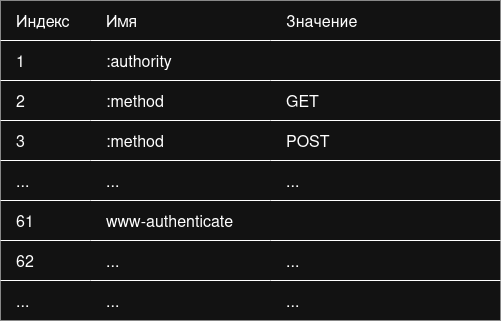

The diagram above was exported from draw.io. Its source (the exported page's mxGraphModel, read from the mxfile embedded in the PNG):
<mxGraphModel dx="1428" dy="827" grid="1" gridSize="10" guides="1" tooltips="1" connect="1" arrows="1" fold="1" page="1" pageScale="1" pageWidth="827" pageHeight="1169" math="0" shadow="0">
  <root>
    <mxCell id="0" />
    <mxCell id="1" parent="0" />
    <mxCell id="Jtr-TYCaFsbDdbodPlZd-21" value="" style="shape=table;startSize=0;container=1;collapsible=0;childLayout=tableLayout;fontSize=16;rowLines=1;columnLines=0;swimlaneHead=0;swimlaneBody=0;horizontal=1;top=0;bottom=0;left=0;right=0;align=left;" vertex="1" parent="1">
      <mxGeometry x="190" y="240" width="500" height="320" as="geometry" />
    </mxCell>
    <mxCell id="Jtr-TYCaFsbDdbodPlZd-22" value="" style="shape=tableRow;horizontal=0;startSize=0;swimlaneHead=0;swimlaneBody=0;strokeColor=inherit;top=0;left=0;bottom=0;right=0;collapsible=0;dropTarget=0;fillColor=none;points=[[0,0.5],[1,0.5]];portConstraint=eastwest;fontSize=16;" vertex="1" parent="Jtr-TYCaFsbDdbodPlZd-21">
      <mxGeometry width="500" height="40" as="geometry" />
    </mxCell>
    <mxCell id="Jtr-TYCaFsbDdbodPlZd-23" value="Индекс" style="shape=partialRectangle;html=1;whiteSpace=wrap;connectable=0;strokeColor=inherit;overflow=hidden;fillColor=none;top=0;left=0;bottom=0;right=0;pointerEvents=1;fontSize=16;align=left;spacingLeft=14;" vertex="1" parent="Jtr-TYCaFsbDdbodPlZd-22">
      <mxGeometry width="90" height="40" as="geometry">
        <mxRectangle width="90" height="40" as="alternateBounds" />
      </mxGeometry>
    </mxCell>
    <mxCell id="Jtr-TYCaFsbDdbodPlZd-24" value="Имя" style="shape=partialRectangle;html=1;whiteSpace=wrap;connectable=0;strokeColor=inherit;overflow=hidden;fillColor=none;top=0;left=0;bottom=0;right=0;pointerEvents=1;fontSize=16;align=left;spacingLeft=14;" vertex="1" parent="Jtr-TYCaFsbDdbodPlZd-22">
      <mxGeometry x="90" width="180" height="40" as="geometry">
        <mxRectangle width="180" height="40" as="alternateBounds" />
      </mxGeometry>
    </mxCell>
    <mxCell id="Jtr-TYCaFsbDdbodPlZd-25" value="Значение" style="shape=partialRectangle;html=1;whiteSpace=wrap;connectable=0;strokeColor=inherit;overflow=hidden;fillColor=none;top=0;left=0;bottom=0;right=0;pointerEvents=1;fontSize=16;align=left;spacingLeft=14;" vertex="1" parent="Jtr-TYCaFsbDdbodPlZd-22">
      <mxGeometry x="270" width="230" height="40" as="geometry">
        <mxRectangle width="230" height="40" as="alternateBounds" />
      </mxGeometry>
    </mxCell>
    <mxCell id="Jtr-TYCaFsbDdbodPlZd-42" value="" style="shape=tableRow;horizontal=0;startSize=0;swimlaneHead=0;swimlaneBody=0;strokeColor=inherit;top=0;left=0;bottom=0;right=0;collapsible=0;dropTarget=0;fillColor=none;points=[[0,0.5],[1,0.5]];portConstraint=eastwest;fontSize=16;" vertex="1" parent="Jtr-TYCaFsbDdbodPlZd-21">
      <mxGeometry y="40" width="500" height="40" as="geometry" />
    </mxCell>
    <mxCell id="Jtr-TYCaFsbDdbodPlZd-43" value="1" style="shape=partialRectangle;html=1;whiteSpace=wrap;connectable=0;strokeColor=inherit;overflow=hidden;fillColor=none;top=0;left=0;bottom=0;right=0;pointerEvents=1;fontSize=16;align=left;spacingLeft=14;" vertex="1" parent="Jtr-TYCaFsbDdbodPlZd-42">
      <mxGeometry width="90" height="40" as="geometry">
        <mxRectangle width="90" height="40" as="alternateBounds" />
      </mxGeometry>
    </mxCell>
    <mxCell id="Jtr-TYCaFsbDdbodPlZd-44" value=":authority" style="shape=partialRectangle;html=1;whiteSpace=wrap;connectable=0;strokeColor=inherit;overflow=hidden;fillColor=none;top=0;left=0;bottom=0;right=0;pointerEvents=1;fontSize=16;align=left;spacingLeft=14;" vertex="1" parent="Jtr-TYCaFsbDdbodPlZd-42">
      <mxGeometry x="90" width="180" height="40" as="geometry">
        <mxRectangle width="180" height="40" as="alternateBounds" />
      </mxGeometry>
    </mxCell>
    <mxCell id="Jtr-TYCaFsbDdbodPlZd-45" value="" style="shape=partialRectangle;html=1;whiteSpace=wrap;connectable=0;strokeColor=inherit;overflow=hidden;fillColor=none;top=0;left=0;bottom=0;right=0;pointerEvents=1;fontSize=16;align=left;spacingLeft=14;" vertex="1" parent="Jtr-TYCaFsbDdbodPlZd-42">
      <mxGeometry x="270" width="230" height="40" as="geometry">
        <mxRectangle width="230" height="40" as="alternateBounds" />
      </mxGeometry>
    </mxCell>
    <mxCell id="Jtr-TYCaFsbDdbodPlZd-46" value="" style="shape=tableRow;horizontal=0;startSize=0;swimlaneHead=0;swimlaneBody=0;strokeColor=inherit;top=0;left=0;bottom=0;right=0;collapsible=0;dropTarget=0;fillColor=none;points=[[0,0.5],[1,0.5]];portConstraint=eastwest;fontSize=16;" vertex="1" parent="Jtr-TYCaFsbDdbodPlZd-21">
      <mxGeometry y="80" width="500" height="40" as="geometry" />
    </mxCell>
    <mxCell id="Jtr-TYCaFsbDdbodPlZd-47" value="2" style="shape=partialRectangle;html=1;whiteSpace=wrap;connectable=0;strokeColor=inherit;overflow=hidden;fillColor=none;top=0;left=0;bottom=0;right=0;pointerEvents=1;fontSize=16;align=left;spacingLeft=14;" vertex="1" parent="Jtr-TYCaFsbDdbodPlZd-46">
      <mxGeometry width="90" height="40" as="geometry">
        <mxRectangle width="90" height="40" as="alternateBounds" />
      </mxGeometry>
    </mxCell>
    <mxCell id="Jtr-TYCaFsbDdbodPlZd-48" value=":method" style="shape=partialRectangle;html=1;whiteSpace=wrap;connectable=0;strokeColor=inherit;overflow=hidden;fillColor=none;top=0;left=0;bottom=0;right=0;pointerEvents=1;fontSize=16;align=left;spacingLeft=14;" vertex="1" parent="Jtr-TYCaFsbDdbodPlZd-46">
      <mxGeometry x="90" width="180" height="40" as="geometry">
        <mxRectangle width="180" height="40" as="alternateBounds" />
      </mxGeometry>
    </mxCell>
    <mxCell id="Jtr-TYCaFsbDdbodPlZd-49" value="GET" style="shape=partialRectangle;html=1;whiteSpace=wrap;connectable=0;strokeColor=inherit;overflow=hidden;fillColor=none;top=0;left=0;bottom=0;right=0;pointerEvents=1;fontSize=16;align=left;spacingLeft=14;" vertex="1" parent="Jtr-TYCaFsbDdbodPlZd-46">
      <mxGeometry x="270" width="230" height="40" as="geometry">
        <mxRectangle width="230" height="40" as="alternateBounds" />
      </mxGeometry>
    </mxCell>
    <mxCell id="Jtr-TYCaFsbDdbodPlZd-50" value="" style="shape=tableRow;horizontal=0;startSize=0;swimlaneHead=0;swimlaneBody=0;strokeColor=inherit;top=0;left=0;bottom=0;right=0;collapsible=0;dropTarget=0;fillColor=none;points=[[0,0.5],[1,0.5]];portConstraint=eastwest;fontSize=16;" vertex="1" parent="Jtr-TYCaFsbDdbodPlZd-21">
      <mxGeometry y="120" width="500" height="40" as="geometry" />
    </mxCell>
    <mxCell id="Jtr-TYCaFsbDdbodPlZd-51" value="3" style="shape=partialRectangle;html=1;whiteSpace=wrap;connectable=0;strokeColor=inherit;overflow=hidden;fillColor=none;top=0;left=0;bottom=0;right=0;pointerEvents=1;fontSize=16;align=left;spacingLeft=14;" vertex="1" parent="Jtr-TYCaFsbDdbodPlZd-50">
      <mxGeometry width="90" height="40" as="geometry">
        <mxRectangle width="90" height="40" as="alternateBounds" />
      </mxGeometry>
    </mxCell>
    <mxCell id="Jtr-TYCaFsbDdbodPlZd-52" value=":method" style="shape=partialRectangle;html=1;whiteSpace=wrap;connectable=0;strokeColor=inherit;overflow=hidden;fillColor=none;top=0;left=0;bottom=0;right=0;pointerEvents=1;fontSize=16;align=left;spacingLeft=14;" vertex="1" parent="Jtr-TYCaFsbDdbodPlZd-50">
      <mxGeometry x="90" width="180" height="40" as="geometry">
        <mxRectangle width="180" height="40" as="alternateBounds" />
      </mxGeometry>
    </mxCell>
    <mxCell id="Jtr-TYCaFsbDdbodPlZd-53" value="POST" style="shape=partialRectangle;html=1;whiteSpace=wrap;connectable=0;strokeColor=inherit;overflow=hidden;fillColor=none;top=0;left=0;bottom=0;right=0;pointerEvents=1;fontSize=16;align=left;spacingLeft=14;" vertex="1" parent="Jtr-TYCaFsbDdbodPlZd-50">
      <mxGeometry x="270" width="230" height="40" as="geometry">
        <mxRectangle width="230" height="40" as="alternateBounds" />
      </mxGeometry>
    </mxCell>
    <mxCell id="Jtr-TYCaFsbDdbodPlZd-54" value="" style="shape=tableRow;horizontal=0;startSize=0;swimlaneHead=0;swimlaneBody=0;strokeColor=inherit;top=0;left=0;bottom=0;right=0;collapsible=0;dropTarget=0;fillColor=none;points=[[0,0.5],[1,0.5]];portConstraint=eastwest;fontSize=16;" vertex="1" parent="Jtr-TYCaFsbDdbodPlZd-21">
      <mxGeometry y="160" width="500" height="40" as="geometry" />
    </mxCell>
    <mxCell id="Jtr-TYCaFsbDdbodPlZd-55" value="..." style="shape=partialRectangle;html=1;whiteSpace=wrap;connectable=0;strokeColor=inherit;overflow=hidden;fillColor=none;top=0;left=0;bottom=0;right=0;pointerEvents=1;fontSize=16;align=left;spacingLeft=14;" vertex="1" parent="Jtr-TYCaFsbDdbodPlZd-54">
      <mxGeometry width="90" height="40" as="geometry">
        <mxRectangle width="90" height="40" as="alternateBounds" />
      </mxGeometry>
    </mxCell>
    <mxCell id="Jtr-TYCaFsbDdbodPlZd-56" value="..." style="shape=partialRectangle;html=1;whiteSpace=wrap;connectable=0;strokeColor=inherit;overflow=hidden;fillColor=none;top=0;left=0;bottom=0;right=0;pointerEvents=1;fontSize=16;align=left;spacingLeft=14;" vertex="1" parent="Jtr-TYCaFsbDdbodPlZd-54">
      <mxGeometry x="90" width="180" height="40" as="geometry">
        <mxRectangle width="180" height="40" as="alternateBounds" />
      </mxGeometry>
    </mxCell>
    <mxCell id="Jtr-TYCaFsbDdbodPlZd-57" value="..." style="shape=partialRectangle;html=1;whiteSpace=wrap;connectable=0;strokeColor=inherit;overflow=hidden;fillColor=none;top=0;left=0;bottom=0;right=0;pointerEvents=1;fontSize=16;align=left;spacingLeft=14;" vertex="1" parent="Jtr-TYCaFsbDdbodPlZd-54">
      <mxGeometry x="270" width="230" height="40" as="geometry">
        <mxRectangle width="230" height="40" as="alternateBounds" />
      </mxGeometry>
    </mxCell>
    <mxCell id="Jtr-TYCaFsbDdbodPlZd-58" value="" style="shape=tableRow;horizontal=0;startSize=0;swimlaneHead=0;swimlaneBody=0;strokeColor=inherit;top=0;left=0;bottom=0;right=0;collapsible=0;dropTarget=0;fillColor=none;points=[[0,0.5],[1,0.5]];portConstraint=eastwest;fontSize=16;" vertex="1" parent="Jtr-TYCaFsbDdbodPlZd-21">
      <mxGeometry y="200" width="500" height="40" as="geometry" />
    </mxCell>
    <mxCell id="Jtr-TYCaFsbDdbodPlZd-59" value="61" style="shape=partialRectangle;html=1;whiteSpace=wrap;connectable=0;strokeColor=inherit;overflow=hidden;fillColor=none;top=0;left=0;bottom=0;right=0;pointerEvents=1;fontSize=16;align=left;spacingLeft=14;" vertex="1" parent="Jtr-TYCaFsbDdbodPlZd-58">
      <mxGeometry width="90" height="40" as="geometry">
        <mxRectangle width="90" height="40" as="alternateBounds" />
      </mxGeometry>
    </mxCell>
    <mxCell id="Jtr-TYCaFsbDdbodPlZd-60" value="www-authenticate" style="shape=partialRectangle;html=1;whiteSpace=wrap;connectable=0;strokeColor=inherit;overflow=hidden;fillColor=none;top=0;left=0;bottom=0;right=0;pointerEvents=1;fontSize=16;align=left;spacingLeft=14;" vertex="1" parent="Jtr-TYCaFsbDdbodPlZd-58">
      <mxGeometry x="90" width="180" height="40" as="geometry">
        <mxRectangle width="180" height="40" as="alternateBounds" />
      </mxGeometry>
    </mxCell>
    <mxCell id="Jtr-TYCaFsbDdbodPlZd-61" value="" style="shape=partialRectangle;html=1;whiteSpace=wrap;connectable=0;strokeColor=inherit;overflow=hidden;fillColor=none;top=0;left=0;bottom=0;right=0;pointerEvents=1;fontSize=16;align=left;spacingLeft=14;" vertex="1" parent="Jtr-TYCaFsbDdbodPlZd-58">
      <mxGeometry x="270" width="230" height="40" as="geometry">
        <mxRectangle width="230" height="40" as="alternateBounds" />
      </mxGeometry>
    </mxCell>
    <mxCell id="Jtr-TYCaFsbDdbodPlZd-62" value="" style="shape=tableRow;horizontal=0;startSize=0;swimlaneHead=0;swimlaneBody=0;strokeColor=inherit;top=0;left=0;bottom=0;right=0;collapsible=0;dropTarget=0;fillColor=none;points=[[0,0.5],[1,0.5]];portConstraint=eastwest;fontSize=16;" vertex="1" parent="Jtr-TYCaFsbDdbodPlZd-21">
      <mxGeometry y="240" width="500" height="40" as="geometry" />
    </mxCell>
    <mxCell id="Jtr-TYCaFsbDdbodPlZd-63" value="62" style="shape=partialRectangle;html=1;whiteSpace=wrap;connectable=0;strokeColor=inherit;overflow=hidden;fillColor=none;top=0;left=0;bottom=0;right=0;pointerEvents=1;fontSize=16;align=left;spacingLeft=14;" vertex="1" parent="Jtr-TYCaFsbDdbodPlZd-62">
      <mxGeometry width="90" height="40" as="geometry">
        <mxRectangle width="90" height="40" as="alternateBounds" />
      </mxGeometry>
    </mxCell>
    <mxCell id="Jtr-TYCaFsbDdbodPlZd-64" value="..." style="shape=partialRectangle;html=1;whiteSpace=wrap;connectable=0;strokeColor=inherit;overflow=hidden;fillColor=none;top=0;left=0;bottom=0;right=0;pointerEvents=1;fontSize=16;align=left;spacingLeft=14;" vertex="1" parent="Jtr-TYCaFsbDdbodPlZd-62">
      <mxGeometry x="90" width="180" height="40" as="geometry">
        <mxRectangle width="180" height="40" as="alternateBounds" />
      </mxGeometry>
    </mxCell>
    <mxCell id="Jtr-TYCaFsbDdbodPlZd-65" value="..." style="shape=partialRectangle;html=1;whiteSpace=wrap;connectable=0;strokeColor=inherit;overflow=hidden;fillColor=none;top=0;left=0;bottom=0;right=0;pointerEvents=1;fontSize=16;align=left;spacingLeft=14;" vertex="1" parent="Jtr-TYCaFsbDdbodPlZd-62">
      <mxGeometry x="270" width="230" height="40" as="geometry">
        <mxRectangle width="230" height="40" as="alternateBounds" />
      </mxGeometry>
    </mxCell>
    <mxCell id="Jtr-TYCaFsbDdbodPlZd-66" value="" style="shape=tableRow;horizontal=0;startSize=0;swimlaneHead=0;swimlaneBody=0;strokeColor=inherit;top=0;left=0;bottom=0;right=0;collapsible=0;dropTarget=0;fillColor=none;points=[[0,0.5],[1,0.5]];portConstraint=eastwest;fontSize=16;" vertex="1" parent="Jtr-TYCaFsbDdbodPlZd-21">
      <mxGeometry y="280" width="500" height="40" as="geometry" />
    </mxCell>
    <mxCell id="Jtr-TYCaFsbDdbodPlZd-67" value="..." style="shape=partialRectangle;html=1;whiteSpace=wrap;connectable=0;strokeColor=inherit;overflow=hidden;fillColor=none;top=0;left=0;bottom=0;right=0;pointerEvents=1;fontSize=16;align=left;spacingLeft=14;" vertex="1" parent="Jtr-TYCaFsbDdbodPlZd-66">
      <mxGeometry width="90" height="40" as="geometry">
        <mxRectangle width="90" height="40" as="alternateBounds" />
      </mxGeometry>
    </mxCell>
    <mxCell id="Jtr-TYCaFsbDdbodPlZd-68" value="..." style="shape=partialRectangle;html=1;whiteSpace=wrap;connectable=0;strokeColor=inherit;overflow=hidden;fillColor=none;top=0;left=0;bottom=0;right=0;pointerEvents=1;fontSize=16;align=left;spacingLeft=14;" vertex="1" parent="Jtr-TYCaFsbDdbodPlZd-66">
      <mxGeometry x="90" width="180" height="40" as="geometry">
        <mxRectangle width="180" height="40" as="alternateBounds" />
      </mxGeometry>
    </mxCell>
    <mxCell id="Jtr-TYCaFsbDdbodPlZd-69" value="..." style="shape=partialRectangle;html=1;whiteSpace=wrap;connectable=0;strokeColor=inherit;overflow=hidden;fillColor=none;top=0;left=0;bottom=0;right=0;pointerEvents=1;fontSize=16;align=left;spacingLeft=14;" vertex="1" parent="Jtr-TYCaFsbDdbodPlZd-66">
      <mxGeometry x="270" width="230" height="40" as="geometry">
        <mxRectangle width="230" height="40" as="alternateBounds" />
      </mxGeometry>
    </mxCell>
  </root>
</mxGraphModel>